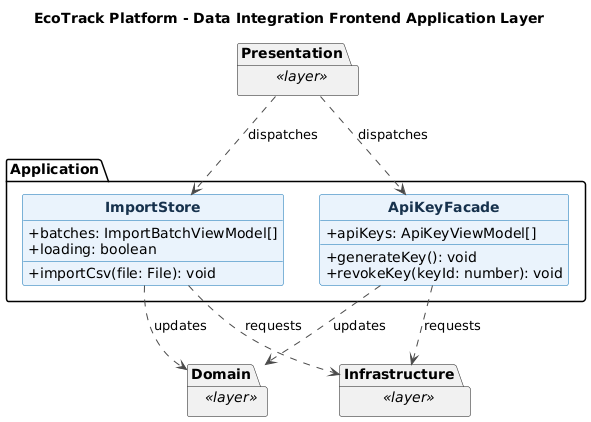

The diagram above was rendered by PlantUML. Its source (embedded in the PNG):
@startuml
title EcoTrack Platform - Data Integration Frontend Application Layer
skinparam backgroundColor #FFFFFF
skinparam shadowing false
skinparam classAttributeIconSize 0
skinparam classFontStyle bold
skinparam class {
  BackgroundColor #EAF3FC
  BorderColor #0B6FB3
  ArrowColor #4A4A4A
  FontColor #17324D
}
hide circle

package "Application" {
  class ImportStore {
    +batches: ImportBatchViewModel[]
    +loading: boolean
    +importCsv(file: File): void
  }

  class ApiKeyFacade {
    +apiKeys: ApiKeyViewModel[]
    +generateKey(): void
    +revokeKey(keyId: number): void
  }
}

package "Presentation" as Frontend_dataint_Presentation <<layer>> {
}
package "Domain" as Frontend_dataint_Domain <<layer>> {
}
package "Infrastructure" as Frontend_dataint_Infrastructure <<layer>> {
}

Frontend_dataint_Presentation ..> ImportStore : dispatches
Frontend_dataint_Presentation ..> ApiKeyFacade : dispatches
ImportStore ..> Frontend_dataint_Domain : updates
ApiKeyFacade ..> Frontend_dataint_Domain : updates
ImportStore ..> Frontend_dataint_Infrastructure : requests
ApiKeyFacade ..> Frontend_dataint_Infrastructure : requests

@enduml